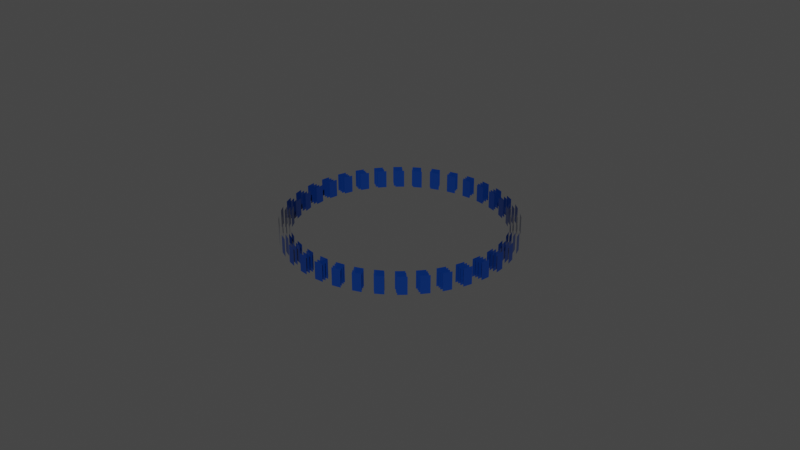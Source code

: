 # Source: alpide.blend  (saved by Blender 3.4.6; exported with 4.5.12 LTS)
import bpy
from mathutils import Matrix  # noqa: F401  (used for matrix-valued properties, if any)

bpy.ops.wm.read_factory_settings(use_empty=True)
scene = bpy.context.scene
scene.name = 'Scene'

# ---- collections
col_stack = bpy.data.collections.new('Stack'); scene.collection.children.link(col_stack)

# ---- materials (node trees are filled in below, after node groups)
mat_material_001 = bpy.data.materials.new('Material.001')
mat_material_001.use_transparent_shadow = False

# ---- material node trees
mat_material_001.use_nodes = True; mat_material_001.node_tree.nodes.clear()
_N = mat_material_001.node_tree.nodes; _L = mat_material_001.node_tree.links
n0 = _N.new('ShaderNodeBsdfPrincipled'); n0.name = 'Principled BSDF'; n0.location = (10, 300)
n0.distribution = 'GGX'
n0.subsurface_method = 'RANDOM_WALK_SKIN'
n0.inputs[0].default_value = (0.003792, 0.03455, 0.1874, 1.0)
n0.inputs[1].default_value = 0.2734
n0.inputs[2].default_value = 0.0
n0.inputs[3].default_value = 1.45
n0.inputs[27].default_value = (0.0, 0.0, 0.0, 1.0)
n0.inputs[28].default_value = 1.0
n1 = _N.new('ShaderNodeOutputMaterial'); n1.name = 'Material Output'; n1.location = (300, 300)
_L.new(n0.outputs[0], n1.inputs[0])
n1.is_active_output = True

# ---- world
world_world = bpy.data.worlds.new('World'); scene.world = world_world
world_world.use_nodes = True; world_world.node_tree.nodes.clear()
_N = world_world.node_tree.nodes; _L = world_world.node_tree.links
n0 = _N.new('ShaderNodeOutputWorld'); n0.name = 'World Output'; n0.location = (300, 300)
n1 = _N.new('ShaderNodeBackground'); n1.name = 'Background'; n1.location = (10, 300)
n1.inputs[0].default_value = (0.05088, 0.05088, 0.05088, 1.0)
_L.new(n1.outputs[0], n0.inputs[0])
n0.is_active_output = True
world_world.color = (0.05088, 0.05088, 0.05088)
world_world.use_sun_shadow = False
world_world.sun_shadow_jitter_overblur = 0.0

# ---- meshes
me_plane = bpy.data.meshes.new('Plane')
me_plane.from_pydata([(-1.0, -1.0, 0.0), (1.0, -1.0, 0.0), (-1.0, 1.0, 0.0), (1.0, 1.0, 0.0)], [], [(0, 1, 3, 2)])
_uv = me_plane.uv_layers.new(name='UVMap')
_uv.uv.foreach_set('vector', [0.0, 0.0, 1.0, 0.0, 1.0, 1.0, 0.0, 1.0])
me_plane.materials.append(mat_material_001)
me_plane.update()
me_plane_001 = bpy.data.meshes.new('Plane.001')
me_plane_001.from_pydata([(-1.0, -1.0, 0.0), (1.0, -1.0, 0.0), (-1.0, 1.0, 0.0), (1.0, 1.0, 0.0)], [], [(0, 1, 3, 2)])
_uv = me_plane_001.uv_layers.new(name='UVMap')
_uv.uv.foreach_set('vector', [0.0, 0.0, 1.0, 0.0, 1.0, 1.0, 0.0, 1.0])
me_plane_001.materials.append(mat_material_001)
me_plane_001.update()
me_plane_004 = bpy.data.meshes.new('Plane.004')
me_plane_004.from_pydata([(-1.0, -1.0, 0.0), (1.0, -1.0, 0.0), (-1.0, 1.0, 0.0), (1.0, 1.0, 0.0)], [], [(0, 1, 3, 2)])
_uv = me_plane_004.uv_layers.new(name='UVMap')
_uv.uv.foreach_set('vector', [0.0, 0.0, 1.0, 0.0, 1.0, 1.0, 0.0, 1.0])
me_plane_004.materials.append(mat_material_001)
me_plane_004.update()
me_plane_005 = bpy.data.meshes.new('Plane.005')
me_plane_005.from_pydata([(-1.0, -1.0, 0.0), (1.0, -1.0, 0.0), (-1.0, 1.0, 0.0), (1.0, 1.0, 0.0)], [], [(0, 1, 3, 2)])
_uv = me_plane_005.uv_layers.new(name='UVMap')
_uv.uv.foreach_set('vector', [0.0, 0.0, 1.0, 0.0, 1.0, 1.0, 0.0, 1.0])
me_plane_005.materials.append(mat_material_001)
me_plane_005.update()

# ---- curves / text
cu_beziercircle = bpy.data.curves.new('BezierCircle', 'CURVE')
cu_beziercircle.dimensions = '3D'
_sp = cu_beziercircle.splines.new('BEZIER'); _sp.bezier_points.add(3)
_sp.bezier_points.foreach_set('co', [-1.0, 0.0, 0.0, 0.0, 1.0, 0.0, 1.0, 0.0, 0.0, 0.0, -1.0, 0.0])
_sp.bezier_points.foreach_set('handle_left', [-1.0, -0.5521, 0.0, -0.5521, 1.0, 0.0, 1.0, 0.5521, 0.0, 0.5521, -1.0, 0.0])
_sp.bezier_points.foreach_set('handle_right', [-1.0, 0.5521, 0.0, 0.5521, 1.0, 0.0, 1.0, -0.5521, 0.0, -0.5521, -1.0, 0.0])
for _p, _l, _r in zip(_sp.bezier_points, ['AUTO', 'AUTO', 'AUTO', 'AUTO'], ['AUTO', 'AUTO', 'AUTO', 'AUTO']): _p.handle_left_type = _l; _p.handle_right_type = _r
_sp.order_u = 0
_sp.order_v = 0
_sp.use_cyclic_u = True
cu_beziercircle.use_path = True
cu_beziercircle.fill_mode = 'FULL'
cu_beziercircle_001 = bpy.data.curves.new('BezierCircle.001', 'CURVE')
cu_beziercircle_001.dimensions = '3D'
_sp = cu_beziercircle_001.splines.new('BEZIER'); _sp.bezier_points.add(3)
_sp.bezier_points.foreach_set('co', [-1.0, 0.0, 0.0, 0.0, 1.0, 0.0, 1.0, 0.0, 0.0, 0.0, -1.0, 0.0])
_sp.bezier_points.foreach_set('handle_left', [-1.0, -0.5521, 0.0, -0.5521, 1.0, 0.0, 1.0, 0.5521, 0.0, 0.5521, -1.0, 0.0])
_sp.bezier_points.foreach_set('handle_right', [-1.0, 0.5521, 0.0, 0.5521, 1.0, 0.0, 1.0, -0.5521, 0.0, -0.5521, -1.0, 0.0])
for _p, _l, _r in zip(_sp.bezier_points, ['AUTO', 'AUTO', 'AUTO', 'AUTO'], ['AUTO', 'AUTO', 'AUTO', 'AUTO']): _p.handle_left_type = _l; _p.handle_right_type = _r
_sp.order_u = 0
_sp.order_v = 0
_sp.use_cyclic_u = True
cu_beziercircle_001.use_path = True
cu_beziercircle_001.fill_mode = 'FULL'
cu_beziercircle_004 = bpy.data.curves.new('BezierCircle.004', 'CURVE')
cu_beziercircle_004.dimensions = '3D'
_sp = cu_beziercircle_004.splines.new('BEZIER'); _sp.bezier_points.add(3)
_sp.bezier_points.foreach_set('co', [-1.0, 0.0, 0.0, 0.0, 1.0, 0.0, 1.0, 0.0, 0.0, 0.0, -1.0, 0.0])
_sp.bezier_points.foreach_set('handle_left', [-1.0, -0.5521, 0.0, -0.5521, 1.0, 0.0, 1.0, 0.5521, 0.0, 0.5521, -1.0, 0.0])
_sp.bezier_points.foreach_set('handle_right', [-1.0, 0.5521, 0.0, 0.5521, 1.0, 0.0, 1.0, -0.5521, 0.0, -0.5521, -1.0, 0.0])
for _p, _l, _r in zip(_sp.bezier_points, ['AUTO', 'AUTO', 'AUTO', 'AUTO'], ['AUTO', 'AUTO', 'AUTO', 'AUTO']): _p.handle_left_type = _l; _p.handle_right_type = _r
_sp.order_u = 0
_sp.order_v = 0
_sp.use_cyclic_u = True
cu_beziercircle_004.use_path = True
cu_beziercircle_004.fill_mode = 'FULL'
cu_beziercircle_005 = bpy.data.curves.new('BezierCircle.005', 'CURVE')
cu_beziercircle_005.dimensions = '3D'
_sp = cu_beziercircle_005.splines.new('BEZIER'); _sp.bezier_points.add(3)
_sp.bezier_points.foreach_set('co', [-1.0, 0.0, 0.0, 0.0, 1.0, 0.0, 1.0, 0.0, 0.0, 0.0, -1.0, 0.0])
_sp.bezier_points.foreach_set('handle_left', [-1.0, -0.5521, 0.0, -0.5521, 1.0, 0.0, 1.0, 0.5521, 0.0, 0.5521, -1.0, 0.0])
_sp.bezier_points.foreach_set('handle_right', [-1.0, 0.5521, 0.0, 0.5521, 1.0, 0.0, 1.0, -0.5521, 0.0, -0.5521, -1.0, 0.0])
for _p, _l, _r in zip(_sp.bezier_points, ['AUTO', 'AUTO', 'AUTO', 'AUTO'], ['AUTO', 'AUTO', 'AUTO', 'AUTO']): _p.handle_left_type = _l; _p.handle_right_type = _r
_sp.order_u = 0
_sp.order_v = 0
_sp.use_cyclic_u = True
cu_beziercircle_005.use_path = True
cu_beziercircle_005.fill_mode = 'FULL'

# ---- objects
ob_plane = bpy.data.objects.new('Plane', me_plane)
ob_beziercircle = bpy.data.objects.new('BezierCircle', cu_beziercircle)
ob_plane_001 = bpy.data.objects.new('Plane.001', me_plane_001)
ob_beziercircle_001 = bpy.data.objects.new('BezierCircle.001', cu_beziercircle_001)
ob_beziercircle_002 = bpy.data.objects.new('BezierCircle.002', cu_beziercircle_004)
ob_plane_002 = bpy.data.objects.new('Plane.002', me_plane_004)
ob_beziercircle_003 = bpy.data.objects.new('BezierCircle.003', cu_beziercircle_005)
ob_plane_003 = bpy.data.objects.new('Plane.003', me_plane_005)

# ---- transforms, parenting, visibility, modifiers, constraints
ob_plane.location = (0.0, 0.0, 0.0)
ob_plane.rotation_euler = (1.571, 0.0, 0.0)
ob_plane.scale = (0.3, 0.6, 1.0)
_m = ob_plane.modifiers.new('Array', 'ARRAY')
_m.count = 36
_m.use_constant_offset = True
_m.constant_offset_displace = (4.06, 0.0, 0.0)
_m.use_relative_offset = False
_m.relative_offset_displace = (2.2, 0.0, 0.0)
_m = ob_plane.modifiers.new('Curve', 'CURVE')
_m.object = ob_beziercircle
ob_beziercircle.location = (0.0, 0.0, 0.0)
ob_beziercircle.scale = (6.98, 6.98, 1.0)
ob_plane_001.location = (-0.16, 0.0, 0.0)
ob_plane_001.rotation_euler = (1.571, 0.0, 0.0)
ob_plane_001.scale = (0.3, 0.6, 1.0)
_m = ob_plane_001.modifiers.new('Array', 'ARRAY')
_m.count = 36
_m.use_constant_offset = True
_m.constant_offset_displace = (4.18, 0.0, 0.0)
_m.use_relative_offset = False
_m = ob_plane_001.modifiers.new('Curve', 'CURVE')
_m.object = ob_beziercircle_001
ob_beziercircle_001.location = (0.0, 0.0, 0.0)
ob_beziercircle_001.scale = (7.167, 7.167, 1.0)
ob_beziercircle_002.location = (0.0, 0.0, 0.0)
ob_beziercircle_002.scale = (7.393, 7.393, 1.0)
ob_plane_002.location = (-0.16, 0.0, 0.0)
ob_plane_002.rotation_euler = (1.571, 0.0, 0.0)
ob_plane_002.scale = (0.3, 0.6, 1.0)
_m = ob_plane_002.modifiers.new('Array', 'ARRAY')
_m.count = 36
_m.use_constant_offset = True
_m.constant_offset_displace = (4.31, 0.0, 0.0)
_m.use_relative_offset = False
_m = ob_plane_002.modifiers.new('Curve', 'CURVE')
_m.object = ob_beziercircle_002
ob_beziercircle_003.location = (0.0, 0.0, 0.0)
ob_beziercircle_003.scale = (7.627, 7.627, 1.0)
ob_plane_003.location = (-0.16, 0.0, 0.0)
ob_plane_003.rotation_euler = (1.571, 0.0, 0.0)
ob_plane_003.scale = (0.3, 0.6, 1.0)
_m = ob_plane_003.modifiers.new('Array', 'ARRAY')
_m.count = 36
_m.use_constant_offset = True
_m.constant_offset_displace = (4.44, 0.0, 0.0)
_m.use_relative_offset = False
_m = ob_plane_003.modifiers.new('Curve', 'CURVE')
_m.object = ob_beziercircle_003

# ---- collection membership
col_stack.objects.link(ob_plane)
col_stack.objects.link(ob_beziercircle)
col_stack.objects.link(ob_plane_001)
col_stack.objects.link(ob_beziercircle_001)
col_stack.objects.link(ob_beziercircle_002)
col_stack.objects.link(ob_plane_002)
col_stack.objects.link(ob_beziercircle_003)
col_stack.objects.link(ob_plane_003)

# ---- scene / render settings (as saved in the file)
scene.frame_start = 1; scene.frame_end = 250; scene.frame_set(1)
scene.render.engine = 'BLENDER_EEVEE_NEXT'
scene.cycles.sampling_pattern = 'TABULATED_SOBOL'
scene.cycles.use_light_tree = False
scene.view_settings.view_transform = 'Filmic'
bpy.context.view_layer.update()

# ---- added for rendering (the .blend has no active camera and no usable light): camera, sun
cam_auto = bpy.data.cameras.new('AutoCamera')
cam_auto.lens = 50.0
cam_auto.sensor_width = 36.0
cam_auto.clip_end = 1000.0
ob_auto_camera = bpy.data.objects.new('AutoCamera', cam_auto)
scene.collection.objects.link(ob_auto_camera)
ob_auto_camera.location = (39.9628, -47.9554, 31.9703)
ob_auto_camera.rotation_euler = (1.09748, -7.21219e-08, 0.694738)
scene.camera = ob_auto_camera
light_auto_sun = bpy.data.lights.new('AutoSun', 'SUN')
light_auto_sun.energy = 3.0
light_auto_sun.angle = 0.0523599
ob_auto_sun = bpy.data.objects.new('AutoSun', light_auto_sun)
scene.collection.objects.link(ob_auto_sun)
ob_auto_sun.rotation_euler = (0.872665, 0.174533, 0.523599)
bpy.context.view_layer.update()
